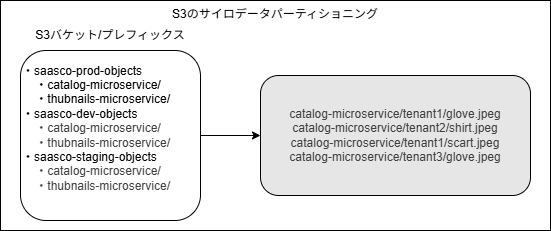

The diagram above was exported from draw.io. Its source (the exported page's mxGraphModel, read from the mxfile embedded in the PNG):
<mxGraphModel dx="1287" dy="582" grid="1" gridSize="10" guides="1" tooltips="1" connect="1" arrows="1" fold="1" page="1" pageScale="1" pageWidth="850" pageHeight="1100" math="0" shadow="0">
  <root>
    <mxCell id="0" />
    <mxCell id="1" parent="0" />
    <mxCell id="6" value="S3のサイロデータパーティショニング" style="rounded=0;whiteSpace=wrap;html=1;verticalAlign=top;" parent="1" vertex="1">
      <mxGeometry x="100" y="160" width="550" height="230" as="geometry" />
    </mxCell>
    <mxCell id="4" style="edgeStyle=none;html=1;" parent="1" source="2" target="3" edge="1">
      <mxGeometry relative="1" as="geometry" />
    </mxCell>
    <mxCell id="2" value="・saasco-prod-objects&lt;div&gt;&amp;nbsp; &amp;nbsp; ・catalog-microservice/&lt;/div&gt;&lt;div&gt;&amp;nbsp; &amp;nbsp; ・thubnails-microservice/&lt;/div&gt;&lt;div&gt;・saasco-dev-objects&lt;/div&gt;&lt;div&gt;&lt;div style=&quot;color: rgb(63, 63, 63); scrollbar-color: rgb(226, 226, 226) rgb(251, 251, 251);&quot;&gt;&amp;nbsp; &amp;nbsp; ・catalog-microservice/&lt;/div&gt;&lt;div style=&quot;color: rgb(63, 63, 63); scrollbar-color: rgb(226, 226, 226) rgb(251, 251, 251);&quot;&gt;&amp;nbsp; &amp;nbsp; ・thubnails-microservice/&lt;/div&gt;&lt;/div&gt;&lt;div&gt;・saasco-staging-objects&lt;/div&gt;&lt;div&gt;&lt;div style=&quot;color: rgb(63, 63, 63); scrollbar-color: rgb(226, 226, 226) rgb(251, 251, 251);&quot;&gt;&amp;nbsp; &amp;nbsp; ・catalog-microservice/&lt;/div&gt;&lt;div style=&quot;color: rgb(63, 63, 63); scrollbar-color: rgb(226, 226, 226) rgb(251, 251, 251);&quot;&gt;&amp;nbsp; &amp;nbsp; ・thubnails-microservice/&lt;/div&gt;&lt;/div&gt;&lt;div&gt;&lt;br&gt;&lt;/div&gt;" style="rounded=1;whiteSpace=wrap;html=1;align=left;" parent="1" vertex="1">
      <mxGeometry x="120" y="210" width="180" height="170" as="geometry" />
    </mxCell>
    <mxCell id="3" value="&lt;span style=&quot;color: rgb(63, 63, 63); text-align: left;&quot;&gt;catalog-microservice/tenant1/glove.jpeg&lt;/span&gt;&lt;div&gt;&lt;span style=&quot;color: rgb(63, 63, 63); text-align: left;&quot;&gt;catalog-microservice/tenant2/shirt.jpeg&lt;/span&gt;&lt;span style=&quot;color: rgb(63, 63, 63); text-align: left;&quot;&gt;&lt;/span&gt;&lt;/div&gt;&lt;div&gt;&lt;span style=&quot;color: rgb(63, 63, 63); text-align: left;&quot;&gt;catalog-microservice/tenant1/scart.jpeg&lt;/span&gt;&lt;span style=&quot;color: rgb(63, 63, 63); text-align: left;&quot;&gt;&lt;/span&gt;&lt;/div&gt;&lt;div&gt;&lt;span style=&quot;color: rgb(63, 63, 63); text-align: left;&quot;&gt;catalog-microservice/tenant3/glove.jpeg&lt;/span&gt;&lt;span style=&quot;color: rgb(63, 63, 63); text-align: left;&quot;&gt;&lt;/span&gt;&lt;/div&gt;" style="rounded=1;whiteSpace=wrap;html=1;fillColor=#E6E6E6;" parent="1" vertex="1">
      <mxGeometry x="360" y="235" width="270" height="120" as="geometry" />
    </mxCell>
    <mxCell id="5" value="S3バケット/プレフィックス" style="text;html=1;align=center;verticalAlign=middle;whiteSpace=wrap;rounded=0;" parent="1" vertex="1">
      <mxGeometry x="130" y="180" width="160" height="30" as="geometry" />
    </mxCell>
  </root>
</mxGraphModel>